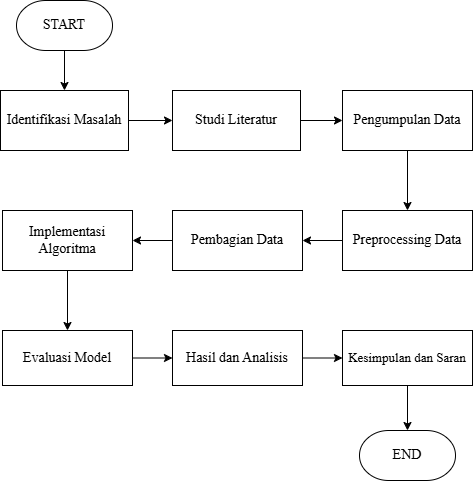

The diagram above was exported from draw.io. Its source (the exported page's mxGraphModel, read from the mxfile embedded in the PNG):
<mxGraphModel dx="1354" dy="708" grid="1" gridSize="10" guides="1" tooltips="1" connect="1" arrows="1" fold="1" page="1" pageScale="1" pageWidth="827" pageHeight="1169" math="0" shadow="0">
  <root>
    <mxCell id="0" />
    <mxCell id="1" parent="0" />
    <mxCell id="rPkGacEN65zIpO7lOAaS-17" style="edgeStyle=orthogonalEdgeStyle;rounded=0;orthogonalLoop=1;jettySize=auto;html=1;" edge="1" parent="1" source="PT4_6yiLcAdAJFN64f_S-7" target="rPkGacEN65zIpO7lOAaS-9">
      <mxGeometry relative="1" as="geometry" />
    </mxCell>
    <mxCell id="PT4_6yiLcAdAJFN64f_S-7" value="Implementasi Algoritma" style="html=1;dashed=0;whiteSpace=wrap;fontFamily=Times New Roman;fontSize=14;" parent="1" vertex="1">
      <mxGeometry x="300" y="390" width="130" height="60" as="geometry" />
    </mxCell>
    <mxCell id="rPkGacEN65zIpO7lOAaS-16" style="edgeStyle=orthogonalEdgeStyle;rounded=0;orthogonalLoop=1;jettySize=auto;html=1;" edge="1" parent="1" source="oeQUHHF3zB0jO-O-1-ZO-2" target="PT4_6yiLcAdAJFN64f_S-7">
      <mxGeometry relative="1" as="geometry" />
    </mxCell>
    <mxCell id="oeQUHHF3zB0jO-O-1-ZO-2" value="Pembagian Data" style="html=1;dashed=0;whiteSpace=wrap;fontFamily=Times New Roman;fontSize=14;" parent="1" vertex="1">
      <mxGeometry x="470" y="390" width="130" height="60" as="geometry" />
    </mxCell>
    <mxCell id="rPkGacEN65zIpO7lOAaS-11" style="edgeStyle=orthogonalEdgeStyle;rounded=0;orthogonalLoop=1;jettySize=auto;html=1;" edge="1" parent="1" source="rPkGacEN65zIpO7lOAaS-1" target="rPkGacEN65zIpO7lOAaS-5">
      <mxGeometry relative="1" as="geometry" />
    </mxCell>
    <mxCell id="rPkGacEN65zIpO7lOAaS-1" value="START" style="strokeWidth=1;html=1;shape=mxgraph.flowchart.terminator;whiteSpace=wrap;fontSize=14;fontFamily=Times New Roman;" vertex="1" parent="1">
      <mxGeometry x="314" y="180" width="96" height="50" as="geometry" />
    </mxCell>
    <mxCell id="rPkGacEN65zIpO7lOAaS-12" style="edgeStyle=orthogonalEdgeStyle;rounded=0;orthogonalLoop=1;jettySize=auto;html=1;" edge="1" parent="1" source="rPkGacEN65zIpO7lOAaS-5" target="rPkGacEN65zIpO7lOAaS-6">
      <mxGeometry relative="1" as="geometry" />
    </mxCell>
    <mxCell id="rPkGacEN65zIpO7lOAaS-5" value="Identifikasi Masalah" style="html=1;dashed=0;whiteSpace=wrap;fontFamily=Times New Roman;fontSize=14;" vertex="1" parent="1">
      <mxGeometry x="298" y="270" width="128" height="60" as="geometry" />
    </mxCell>
    <mxCell id="rPkGacEN65zIpO7lOAaS-13" style="edgeStyle=orthogonalEdgeStyle;rounded=0;orthogonalLoop=1;jettySize=auto;html=1;" edge="1" parent="1" source="rPkGacEN65zIpO7lOAaS-6" target="rPkGacEN65zIpO7lOAaS-7">
      <mxGeometry relative="1" as="geometry" />
    </mxCell>
    <mxCell id="rPkGacEN65zIpO7lOAaS-6" value="Studi Literatur" style="html=1;dashed=0;whiteSpace=wrap;fontFamily=Times New Roman;fontSize=14;" vertex="1" parent="1">
      <mxGeometry x="470" y="270" width="128" height="60" as="geometry" />
    </mxCell>
    <mxCell id="rPkGacEN65zIpO7lOAaS-14" style="edgeStyle=orthogonalEdgeStyle;rounded=0;orthogonalLoop=1;jettySize=auto;html=1;" edge="1" parent="1" source="rPkGacEN65zIpO7lOAaS-7" target="rPkGacEN65zIpO7lOAaS-8">
      <mxGeometry relative="1" as="geometry" />
    </mxCell>
    <mxCell id="rPkGacEN65zIpO7lOAaS-7" value="Pengumpulan Data" style="html=1;dashed=0;whiteSpace=wrap;fontFamily=Times New Roman;fontSize=14;" vertex="1" parent="1">
      <mxGeometry x="640" y="270" width="130" height="60" as="geometry" />
    </mxCell>
    <mxCell id="rPkGacEN65zIpO7lOAaS-15" style="edgeStyle=orthogonalEdgeStyle;rounded=0;orthogonalLoop=1;jettySize=auto;html=1;" edge="1" parent="1" source="rPkGacEN65zIpO7lOAaS-8" target="oeQUHHF3zB0jO-O-1-ZO-2">
      <mxGeometry relative="1" as="geometry" />
    </mxCell>
    <mxCell id="rPkGacEN65zIpO7lOAaS-8" value="Preprocessing Data" style="html=1;dashed=0;whiteSpace=wrap;fontFamily=Times New Roman;fontSize=14;" vertex="1" parent="1">
      <mxGeometry x="640" y="390" width="130" height="60" as="geometry" />
    </mxCell>
    <mxCell id="rPkGacEN65zIpO7lOAaS-21" style="edgeStyle=orthogonalEdgeStyle;rounded=0;orthogonalLoop=1;jettySize=auto;html=1;" edge="1" parent="1" source="rPkGacEN65zIpO7lOAaS-9" target="rPkGacEN65zIpO7lOAaS-19">
      <mxGeometry relative="1" as="geometry" />
    </mxCell>
    <mxCell id="rPkGacEN65zIpO7lOAaS-9" value="Evaluasi Model" style="html=1;dashed=0;whiteSpace=wrap;fontFamily=Times New Roman;fontSize=14;" vertex="1" parent="1">
      <mxGeometry x="300" y="510" width="130" height="55" as="geometry" />
    </mxCell>
    <mxCell id="rPkGacEN65zIpO7lOAaS-10" value="END" style="strokeWidth=1;html=1;shape=mxgraph.flowchart.terminator;whiteSpace=wrap;fontSize=14;fontFamily=Times New Roman;" vertex="1" parent="1">
      <mxGeometry x="657" y="610" width="96" height="50" as="geometry" />
    </mxCell>
    <mxCell id="rPkGacEN65zIpO7lOAaS-24" style="edgeStyle=orthogonalEdgeStyle;rounded=0;orthogonalLoop=1;jettySize=auto;html=1;" edge="1" parent="1" source="rPkGacEN65zIpO7lOAaS-19" target="rPkGacEN65zIpO7lOAaS-23">
      <mxGeometry relative="1" as="geometry" />
    </mxCell>
    <mxCell id="rPkGacEN65zIpO7lOAaS-19" value="&lt;font style=&quot;font-size: 14px;&quot;&gt;Hasil dan Analisis&lt;/font&gt;" style="html=1;dashed=0;whiteSpace=wrap;fontFamily=Times New Roman;fontSize=14;" vertex="1" parent="1">
      <mxGeometry x="470" y="510" width="130" height="55" as="geometry" />
    </mxCell>
    <mxCell id="rPkGacEN65zIpO7lOAaS-25" style="edgeStyle=orthogonalEdgeStyle;rounded=0;orthogonalLoop=1;jettySize=auto;html=1;" edge="1" parent="1" source="rPkGacEN65zIpO7lOAaS-23" target="rPkGacEN65zIpO7lOAaS-10">
      <mxGeometry relative="1" as="geometry" />
    </mxCell>
    <mxCell id="rPkGacEN65zIpO7lOAaS-23" value="&lt;font style=&quot;font-size: 13px;&quot;&gt;Kesimpulan dan Saran&lt;/font&gt;" style="html=1;dashed=0;whiteSpace=wrap;fontFamily=Times New Roman;fontSize=14;" vertex="1" parent="1">
      <mxGeometry x="640" y="510" width="130" height="55" as="geometry" />
    </mxCell>
  </root>
</mxGraphModel>